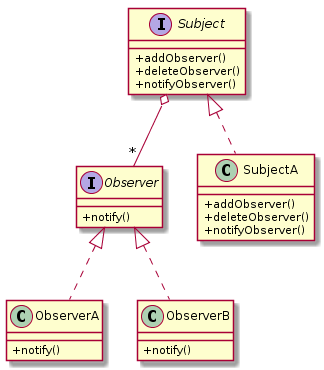

The diagram above was rendered by PlantUML. Its source (embedded in the PNG):
@startuml
skinparam classAttributeIconSize 0

interface Subject {
+addObserver()
+deleteObserver()
+notifyObserver()
}

interface Observer {
+notify()
}

class SubjectA {
+addObserver()
+deleteObserver()
+notifyObserver()
}

class ObserverA {
+notify()
}

class ObserverB {
+notify()
}

'接口关系
Subject o-- "*" Observer

'实现关系
Subject <|.. SubjectA

Observer <|.. ObserverA
Observer <|.. ObserverB
@enduml